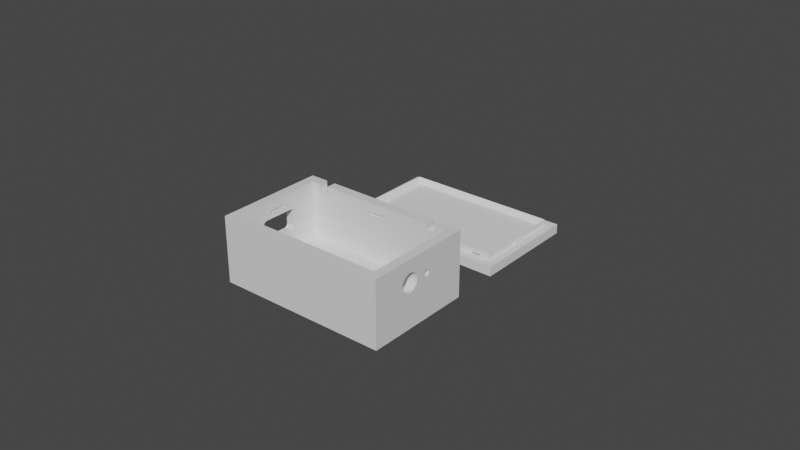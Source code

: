 # Source: Case_Allways_On_55x35x24mm.blend  (saved by Blender 3.5.10; exported with 4.5.12 LTS)
import bpy
from mathutils import Matrix  # noqa: F401  (used for matrix-valued properties, if any)

bpy.ops.wm.read_factory_settings(use_empty=True)
scene = bpy.context.scene
scene.name = 'Scene'

# ---- materials (node trees are filled in below, after node groups)
mat_material = bpy.data.materials.new('Material')
mat_material.alpha_threshold = 0.0
mat_material.use_transparent_shadow = False
mat_material.roughness = 0.5
mat_material.line_color = (0.0, 0.0, 0.0, 1.0)

# ---- material node trees
mat_material.use_nodes = True; mat_material.node_tree.nodes.clear()
_N = mat_material.node_tree.nodes; _L = mat_material.node_tree.links
n0 = _N.new('ShaderNodeOutputMaterial'); n0.name = 'Material Output'; n0.location = (300, 300)
n1 = _N.new('ShaderNodeBsdfPrincipled'); n1.name = 'Principled BSDF'; n1.location = (10, 300)
n1.distribution = 'GGX'
n1.subsurface_method = 'RANDOM_WALK_SKIN'
n1.inputs[3].default_value = 1.45
n1.inputs[27].default_value = (0.0, 0.0, 0.0, 1.0)
n1.inputs[28].default_value = 1.0
_L.new(n1.outputs[0], n0.inputs[0])
n0.is_active_output = True

# ---- world
world_world = bpy.data.worlds.new('World'); scene.world = world_world
world_world.use_nodes = True; world_world.node_tree.nodes.clear()
_N = world_world.node_tree.nodes; _L = world_world.node_tree.links
n0 = _N.new('ShaderNodeOutputWorld'); n0.name = 'World Output'; n0.location = (300, 300)
n1 = _N.new('ShaderNodeBackground'); n1.name = 'Background'; n1.location = (10, 300)
n1.inputs[0].default_value = (0.05088, 0.05088, 0.05088, 1.0)
_L.new(n1.outputs[0], n0.inputs[0])
n0.is_active_output = True
world_world.color = (0.05088, 0.05088, 0.05088)
world_world.use_sun_shadow = False
world_world.sun_shadow_jitter_overblur = 0.0

# ---- meshes
me_cube = bpy.data.meshes.new('Cube')
me_cube.from_pydata([(0.02454, 0.009319, 0.00555), (-0.002462, -0.02021, 0.00175), (-0.002462, -0.02021, 0.00255), (0.02754, 0.01232, -0.01545), (0.02454, -0.01968, 0.00555), (0.002538, -0.02021, 0.00175), (0.02754, -0.02268, -0.01545), (0.002538, -0.02021, 0.00255), (-0.002462, 0.009856, 0.00175), (-0.02446, 0.009319, 0.00555), (-0.002462, 0.009856, 0.00255), (0.02507, -0.003138, 0.00175), (0.002538, 0.009856, 0.00175), (0.02507, -0.003138, 0.00255), (0.002538, 0.009856, 0.00255), (-0.025, -0.003138, 0.00175), (0.02507, -0.008138, 0.00175), (-0.025, -0.003138, 0.00255), (0.02507, -0.008138, 0.00255), (-0.02746, 0.01232, -0.01545), (-0.02446, -0.01968, 0.00555), (-0.025, -0.008138, 0.00175), (-0.02746, -0.02268, -0.01545), (-0.025, -0.008138, 0.00255), (0.02754, -0.02268, 0.00555), (-0.02746, -0.02268, 0.00555), (0.02754, 0.01232, 0.00555), (-0.02746, 0.01232, 0.00555), (0.02454, -0.01968, -0.01245), (-0.02446, -0.01968, -0.01245), (0.02454, 0.009319, -0.01245), (-0.02446, 0.009319, -0.01245), (0.01852, 0.009319, 0.00355), (0.01852, 0.009319, 0.00555), (0.02152, 0.009319, 0.00555), (0.02152, 0.009319, 0.00355), (0.01852, 0.01232, 0.00355), (0.01852, 0.01232, 0.00555), (0.02152, 0.01232, 0.00555), (0.02152, 0.01232, 0.00355), (-0.02167, 0.009319, 0.00555), (-0.01867, 0.009319, 0.00555), (-0.02167, 0.009319, 0.00355), (-0.01867, 0.009319, 0.00355), (-0.02167, 0.01232, 0.00355), (-0.02167, 0.01232, 0.00555), (-0.01867, 0.01232, 0.00555), (-0.01867, 0.01232, 0.00355), (-0.02446, -0.008138, 0.00175), (-0.02446, -0.008138, 0.00255), (-0.02446, -0.003138, 0.00175), (-0.02446, -0.003138, 0.00255), (0.02454, -0.008138, 0.00175), (0.02454, -0.008138, 0.00255), (0.02454, -0.003138, 0.00255), (0.02454, -0.003138, 0.00175), (-0.002462, 0.009319, 0.00175), (-0.002462, 0.009319, 0.00255), (0.002538, 0.009319, 0.00255), (0.002538, 0.009319, 0.00175), (-0.002462, -0.01968, 0.00255), (-0.002462, -0.01968, 0.00175), (0.002538, -0.01968, 0.00175), (0.002538, -0.01968, 0.00255), (0.02754, -0.01195, -0.000302), (0.02754, -0.0113, 0.0006713), (0.02754, -0.01168, 0.0002167), (0.02754, -0.01085, 0.001044), (0.02754, -0.009766, 0.001492), (0.02754, -0.01033, 0.001322), (0.02754, -0.008033, 0.001322), (0.02754, -0.008596, 0.001492), (0.02754, -0.009181, 0.00155), (0.02754, -0.006687, -0.003117), (0.02754, -0.006687, 0.0002167), (0.02754, -0.00706, -0.003571), (0.02754, -0.00706, 0.0006713), (0.02754, -0.006181, -0.00145), (0.02754, -0.006239, -0.0008647), (0.02754, -0.006409, -0.002598), (0.02754, -0.006239, -0.002035), (0.02754, -0.006409, -0.000302), (0.02754, -0.007514, 0.001044), (0.02754, -0.01212, -0.002035), (0.02754, -0.01218, -0.00145), (0.02754, -0.01212, -0.0008647), (0.02754, -0.01195, -0.002598), (0.02754, -0.0113, -0.003571), (0.02754, -0.01168, -0.003117), (0.02754, -0.01033, -0.004222), (0.02754, -0.009181, -0.00445), (0.02754, -0.009766, -0.004392), (0.02754, -0.008033, -0.004222), (0.02754, -0.007514, -0.003944), (0.02754, -0.008596, -0.004392), (0.02754, -0.01085, -0.003944), (0.02454, -0.01212, -0.002035), (0.02454, -0.01218, -0.00145), (0.02454, -0.01195, -0.000302), (0.02454, -0.01212, -0.0008647), (0.02454, -0.01168, 0.0002167), (0.02454, -0.0113, 0.0006713), (0.02454, -0.01085, 0.001044), (0.02454, -0.009766, 0.001492), (0.02454, -0.009181, 0.00155), (0.02454, -0.01033, 0.001322), (0.02454, -0.01195, -0.002598), (0.02454, -0.008596, 0.001492), (0.02454, -0.009181, -0.00445), (0.02454, -0.009766, -0.004392), (0.02454, -0.008596, -0.004392), (0.02454, -0.007514, -0.003944), (0.02454, -0.008033, -0.004222), (0.02454, -0.006409, -0.002598), (0.02454, -0.006687, -0.003117), (0.02454, -0.006181, -0.00145), (0.02454, -0.006239, -0.002035), (0.02454, -0.00706, -0.003571), (0.02454, -0.0113, -0.003571), (0.02454, -0.01168, -0.003117), (0.02454, -0.01085, -0.003944), (0.02454, -0.01033, -0.004222), (0.02454, -0.008379, 0.001427), (0.02454, -0.008033, 0.001322), (0.02454, -0.00706, 0.0006713), (0.02454, -0.007514, 0.001044), (0.02454, -0.006239, -0.0008647), (0.02454, -0.006409, -0.000302), (0.02454, -0.006687, 0.0002167), (0.02754, -0.002888, -0.002157), (0.02754, -0.002737, -0.002281), (0.02754, -0.003012, -0.002006), (0.02754, -0.002376, -0.002431), (0.02754, -0.002564, -0.002374), (0.02754, -0.001986, -0.002431), (0.02754, -0.002181, -0.00245), (0.02754, -0.001798, -0.002374), (0.02754, -0.001625, -0.002281), (0.02754, -0.001349, -0.002006), (0.02754, -0.001474, -0.002157), (0.02754, -0.001181, -0.00145), (0.02754, -0.0012, -0.001255), (0.02754, -0.001257, -0.001833), (0.02754, -0.0012, -0.001645), (0.02754, -0.001257, -0.001067), (0.02754, -0.003105, -0.001833), (0.02754, -0.001349, -0.0008944), (0.02754, -0.003175, -0.001515), (0.02754, -0.003162, -0.001645), (0.02754, -0.001474, -0.0007429), (0.02754, -0.003181, -0.00145), (0.02754, -0.003162, -0.001255), (0.02754, -0.001625, -0.0006185), (0.02754, -0.003137, -0.001175), (0.02754, -0.003105, -0.001067), (0.02754, -0.003012, -0.0008944), (0.02754, -0.002888, -0.0007429), (0.02754, -0.002737, -0.0006185), (0.02754, -0.002376, -0.0004692), (0.02754, -0.001986, -0.0004692), (0.02754, -0.001798, -0.0005261), (0.02754, -0.002181, -0.00045), (0.02754, -0.002564, -0.0005261), (0.02454, -0.003181, -0.00145), (0.02454, -0.003162, -0.001645), (0.02454, -0.003162, -0.001255), (0.02454, -0.003105, -0.001833), (0.02454, -0.003012, -0.0008944), (0.02454, -0.003012, -0.002006), (0.02454, -0.003105, -0.001067), (0.02454, -0.002888, -0.002157), (0.02454, -0.002737, -0.0006185), (0.02454, -0.002376, -0.002431), (0.02454, -0.002564, -0.002374), (0.02454, -0.002376, -0.0004692), (0.02454, -0.002492, -0.0005042), (0.02454, -0.002737, -0.002281), (0.02454, -0.002564, -0.0005261), (0.02454, -0.002888, -0.0007429), (0.02454, -0.001986, -0.002431), (0.02454, -0.001986, -0.0004692), (0.02454, -0.001625, -0.002281), (0.02454, -0.001625, -0.0006185), (0.02454, -0.001798, -0.002374), (0.02454, -0.001798, -0.0005261), (0.02454, -0.001349, -0.002006), (0.02454, -0.001349, -0.0008944), (0.02454, -0.001181, -0.00145), (0.02454, -0.0012, -0.001255), (0.02454, -0.0012, -0.001645), (0.02454, -0.001257, -0.001067), (0.02454, -0.001257, -0.001833), (0.02454, -0.002181, -0.00245), (0.02454, -0.001474, -0.002157), (0.02454, -0.001474, -0.0007429), (0.02454, -0.002181, -0.00045), (-0.02746, -0.01118, -0.00575), (-0.02746, -0.01118, -0.00115), (-0.02746, -0.01117, -0.0009934), (-0.02746, -0.01117, -0.005907), (-0.02746, -0.01114, -0.006061), (-0.02746, -0.01109, -0.006209), (-0.02746, -0.01109, -0.0006908), (-0.02746, -0.01102, -0.00635), (-0.02746, -0.01114, -0.0008394), (-0.02746, -0.01083, -0.0003015), (-0.02746, -0.01093, -0.006481), (-0.02746, -0.01093, -0.0004195), (-0.02746, -0.01071, -0.006702), (-0.02746, -0.01058, -0.006789), (-0.02746, -0.01058, -0.0001108), (-0.02746, -0.01083, -0.006599), (-0.02746, -0.01071, -0.000198), (-0.02746, -0.01044, -0.006859), (-0.02746, -0.01102, -0.00055), (-0.02746, -0.01044, -4.135e-05), (-0.02746, -0.01029, 9.108e-06), (-0.02746, -0.01014, -0.00694), (-0.02746, -0.01029, -0.006909), (-0.02746, -0.01014, 3.973e-05), (-0.02746, -0.000381, 5e-05), (-0.02746, -7.038e-05, 9.108e-06), (-0.02746, -0.0002243, 3.973e-05), (-0.02746, 0.000219, -0.0001108), (-0.02746, 0.0005711, -0.0004195), (-0.02746, 0.0004676, -0.0003015), (-0.02746, 0.0003496, -0.000198), (-0.02746, 0.0007277, -0.0006908), (-0.02746, 0.0008088, -0.0009934), (-0.02746, 0.000819, -0.00115), (-0.02746, 0.0007781, -0.0008394), (-0.02746, 0.0006583, -0.00055), (-0.02746, 7.826e-05, -4.135e-05), (-0.02746, -0.009981, -0.00695), (-0.02746, -0.009981, 5e-05), (-0.02746, -0.0002243, -0.00694), (-0.02746, 7.826e-05, -0.006859), (-0.02746, 0.0003496, -0.006702), (-0.02746, 0.000219, -0.006789), (-0.02746, -7.038e-05, -0.006909), (-0.02746, 0.0005711, -0.006481), (-0.02746, 0.0007277, -0.006209), (-0.02746, 0.0006583, -0.00635), (-0.02746, 0.0008088, -0.005907), (-0.02746, 0.000819, -0.00575), (-0.02746, 0.0007781, -0.006061), (-0.02746, -0.000381, -0.00695), (-0.02746, 0.0004676, -0.006599), (-0.02446, -0.01118, -0.00575), (-0.02446, -0.01118, -0.00115), (-0.02446, -0.01114, -0.006061), (-0.02446, -0.01117, -0.005907), (-0.02446, -0.01117, -0.0009934), (-0.02446, -0.01114, -0.0008394), (-0.02446, -0.01109, -0.0006908), (-0.02446, -0.01093, -0.006481), (-0.02446, -0.01093, -0.0004195), (-0.02446, -0.01102, -0.00635), (-0.02446, -0.01102, -0.00055), (-0.02446, -0.01083, -0.006599), (-0.02446, -0.01109, -0.006209), (-0.02446, -0.01071, -0.006702), (-0.02446, -0.01071, -0.000198), (-0.02446, -0.01044, -0.006859), (-0.02446, -0.01058, -0.006789), (-0.02446, -0.01058, -0.0001108), (-0.02446, -0.01014, -0.00694), (-0.02446, -7.038e-05, -0.006909), (-0.02446, 7.826e-05, -0.006859), (-0.02446, -0.0002243, -0.00694), (-0.02446, -0.000381, -0.00695), (-0.02446, -0.01029, -0.006909), (-0.02446, -0.009981, -0.00695), (-0.02446, -0.01083, -0.0003015), (-0.02446, -0.000381, 5e-05), (-0.02446, -0.0002243, 3.973e-05), (-0.02446, -7.038e-05, 9.108e-06), (-0.02446, 7.826e-05, -4.135e-05), (-0.02446, 0.0003496, -0.000198), (-0.02446, 0.000219, -0.0001108), (-0.02446, 0.0005711, -0.0004195), (-0.02446, 0.0007277, -0.0006908), (-0.02446, 0.0006583, -0.00055), (-0.02446, 0.0008088, -0.0009934), (-0.02446, 0.000819, -0.00115), (-0.02446, 0.0007781, -0.0008394), (-0.02446, 0.0004676, -0.0003015), (-0.02446, -0.001647, 5e-05), (-0.02446, -0.01044, -4.135e-05), (-0.02446, -0.01029, 9.108e-06), (-0.02446, -0.009981, 5e-05), (-0.02446, 0.000219, -0.006789), (-0.02446, -0.01014, 3.973e-05), (-0.02446, 0.0004676, -0.006599), (-0.02446, 0.0006583, -0.00635), (-0.02446, 0.0005711, -0.006481), (-0.02446, 0.0007781, -0.006061), (-0.02446, 0.000819, -0.00575), (-0.02446, 0.0008088, -0.005907), (-0.02446, 0.0007277, -0.006209), (-0.02446, 0.0003496, -0.006702)], [], [(42, 40, 9, 31, 30, 0, 34, 35, 32, 58, 59, 56, 57, 43), (58, 32, 33, 41, 43, 57), (6, 24, 25, 22), (214, 25, 27, 231, 224, 225, 226, 223, 232, 221, 222, 220, 234, 219, 216, 215, 210, 212, 205, 207), (231, 27, 19, 22, 25, 214, 202, 204, 198, 197, 196, 199, 200, 201, 203, 206, 211, 208, 209, 213, 218, 217, 233, 246, 235, 239, 236, 238, 237, 247, 240, 242, 241, 245, 243, 244, 229, 228, 230, 227), (19, 3, 6, 22), (85, 64, 24, 6, 87, 88, 86, 83, 84), (147, 79, 73, 75, 93, 92, 94, 90, 91, 89, 95, 87, 6, 3, 26, 24, 64, 66, 65, 67, 69, 68, 72, 71, 70, 82, 76, 74, 81, 78, 77, 80, 153, 154, 155, 156, 157, 162, 158, 161, 159, 160, 152, 149, 146, 144, 141, 140, 143, 142, 138, 139, 137, 136, 134, 135, 132, 133, 130, 129, 131, 145, 148), (153, 80, 79, 147, 150, 151), (39, 38, 26, 3, 19, 27, 45, 44, 47, 46, 37, 36), (4, 20, 25, 24), (0, 4, 24, 26), (20, 9, 27, 25), (34, 0, 26, 38), (33, 37, 46, 41), (27, 9, 40, 45), (30, 31, 29, 28), (52, 122, 107, 53), (123, 122, 52, 55, 175, 177, 171, 178, 167, 169, 125), (174, 175, 55, 54, 0, 30, 28, 4, 53, 107, 104, 103, 105, 102, 101, 100, 98, 99, 97, 96, 106, 119, 118, 120, 121, 109, 108, 110, 112, 111, 117, 114, 113, 116, 115, 126, 127, 128, 124, 125, 169, 165, 163, 164, 166, 168, 170, 176, 173, 172, 192, 179, 183, 181, 193, 185, 191, 189, 187, 188, 190, 186, 194, 182, 184, 180, 195), (4, 0, 54, 53), (290, 48, 49, 20, 29, 31, 9, 51, 50, 287, 274, 275, 276, 277, 279, 278, 286, 280, 282, 281, 285, 283, 284, 297, 298, 296, 299, 294, 295, 293, 300, 291, 268, 267, 269, 270, 272, 266, 271, 263, 264, 261, 259, 255, 257, 260, 250, 251, 248, 249, 252, 253, 254, 258, 256, 273, 262, 265, 288, 289, 292), (50, 48, 290, 287), (51, 9, 20, 49), (62, 63, 4, 28, 29, 20, 60, 61), (20, 4, 63, 60), (33, 32, 36, 37), (39, 35, 34, 38), (36, 32, 35, 39), (40, 42, 44, 45), (46, 47, 43, 41), (44, 42, 43, 47), (48, 21, 23, 49), (21, 15, 17, 23), (51, 17, 15, 50), (15, 21, 48, 50), (23, 17, 51, 49), (53, 18, 16, 52), (16, 18, 13, 11), (55, 11, 13, 54), (16, 11, 55, 52), (13, 18, 53, 54), (58, 14, 12, 59), (12, 14, 10, 8), (56, 8, 10, 57), (59, 12, 8, 56), (57, 10, 14, 58), (1, 2, 7, 5), (5, 7, 63, 62), (2, 1, 61, 60), (61, 1, 5, 62), (7, 2, 60, 63), (80, 77, 115, 116), (79, 80, 116, 113), (73, 79, 113, 114), (75, 73, 114, 117), (93, 75, 117, 111), (92, 93, 111, 112), (94, 92, 112, 110), (90, 94, 110, 108), (91, 90, 108, 109), (121, 89, 91, 109), (95, 89, 121, 120), (87, 95, 120, 118), (119, 88, 87, 118), (106, 86, 88, 119), (96, 83, 86, 106), (97, 84, 83, 96), (99, 85, 84, 97), (98, 64, 85, 99), (100, 66, 64, 98), (101, 65, 66, 100), (102, 67, 65, 101), (105, 69, 67, 102), (103, 68, 69, 105), (104, 72, 68, 103), (107, 71, 72, 104), (122, 123, 70, 71, 107), (125, 82, 70, 123), (124, 76, 82, 125), (74, 76, 124, 128), (81, 74, 128, 127), (78, 81, 127, 126), (77, 78, 126, 115), (143, 140, 187, 189), (142, 143, 189, 191), (138, 142, 191, 185), (139, 138, 185, 193), (137, 139, 193, 181), (136, 137, 181, 183), (134, 136, 183, 179), (135, 134, 179, 192), (132, 135, 192, 172), (133, 132, 172, 173), (130, 133, 173, 176), (129, 130, 176, 170), (168, 131, 129, 170), (131, 168, 166, 145), (164, 148, 145, 166), (164, 163, 150, 147, 148), (165, 151, 150, 163), (165, 169, 154, 153, 151), (167, 155, 154, 169), (178, 156, 155, 167), (171, 157, 156, 178), (177, 162, 157, 171), (175, 174, 158, 162, 177), (195, 161, 158, 174), (180, 159, 161, 195), (184, 160, 159, 180), (182, 152, 160, 184), (152, 182, 194, 149), (146, 149, 194, 186), (144, 146, 186, 190), (141, 144, 190, 188), (140, 141, 188, 187), (248, 196, 197, 249), (290, 234, 220, 274, 287), (229, 244, 297, 284), (235, 246, 270, 269), (239, 235, 269, 267), (236, 239, 267, 268), (291, 238, 236, 268), (237, 238, 291, 300), (247, 237, 300, 293), (240, 247, 293, 295), (242, 240, 295, 294), (241, 242, 294, 299), (245, 241, 299, 296), (243, 245, 296, 298), (244, 243, 298, 297), (222, 275, 274, 220), (221, 276, 275, 222), (232, 277, 276, 221), (223, 279, 277, 232), (226, 278, 279, 223), (225, 286, 278, 226), (225, 224, 280, 286), (224, 231, 282, 280), (231, 227, 281, 282), (227, 230, 285, 281), (230, 228, 283, 285), (228, 229, 284, 283), (233, 217, 266, 272), (217, 218, 271, 266), (218, 213, 263, 271), (213, 209, 264, 263), (209, 208, 261, 264), (208, 211, 259, 261), (206, 255, 259, 211), (203, 257, 255, 206), (201, 260, 257, 203), (200, 250, 260, 201), (199, 251, 250, 200), (196, 248, 251, 199), (234, 290, 292, 219), (219, 292, 289, 216), (216, 289, 288, 215), (210, 215, 288, 265), (210, 265, 262, 212), (212, 262, 273, 205), (205, 273, 256, 207), (207, 256, 258, 214), (214, 258, 254, 202), (202, 254, 253, 204), (204, 253, 252, 198), (198, 252, 249, 197), (246, 233, 272, 270)])
_uv = me_cube.uv_layers.new(name='UVMap')
_uv.uv.foreach_set('vector', [0.8487, 0.5214, 0.8487, 0.5214, 0.8614, 0.5214, 0.8614, 0.5214, 0.6386, 0.5214, 0.6386, 0.5214, 0.6523, 0.5214, 0.6523, 0.5214, 0.666, 0.5214, 0.7386, 0.5214, 0.7386, 0.5214, 0.7614, 0.5214, 0.7614, 0.5214, 0.835, 0.5214, 0.7386, 0.5214, 0.666, 0.5214, 0.666, 0.5214, 0.835, 0.5214, 0.835, 0.5214, 0.7614, 0.5214, 0.375, 0.75, 0.625, 0.75, 0.625, 1.0, 0.375, 1.0, 0.5524, 0.08329, 0.625, 0.0, 0.625, 0.25, 0.5524, 0.1667, 0.5539, 0.1661, 0.5553, 0.1653, 0.5566, 0.1645, 0.5576, 0.1636, 0.5584, 0.1626, 0.559, 0.1615, 0.5594, 0.1604, 0.5595, 0.1593, 0.5595, 0.09071, 0.5594, 0.0896, 0.559, 0.0885, 0.5584, 0.08743, 0.5576, 0.08643, 0.5566, 0.0855, 0.5553, 0.08465, 0.5539, 0.08391, 0.5524, 0.1667, 0.625, 0.25, 0.375, 0.25, 0.375, 0.0, 0.625, 0.0, 0.5524, 0.08329, 0.5507, 0.0828, 0.5489, 0.08243, 0.5471, 0.08222, 0.5452, 0.08214, 0.4905, 0.08214, 0.4886, 0.08222, 0.4868, 0.08243, 0.485, 0.0828, 0.4833, 0.08329, 0.4818, 0.08391, 0.4804, 0.08465, 0.4791, 0.0855, 0.4781, 0.08643, 0.4773, 0.08743, 0.4767, 0.0885, 0.4763, 0.0896, 0.4762, 0.09071, 0.4762, 0.1593, 0.4763, 0.1604, 0.4767, 0.1615, 0.4773, 0.1626, 0.4781, 0.1636, 0.4791, 0.1645, 0.4804, 0.1653, 0.4818, 0.1661, 0.4833, 0.1667, 0.485, 0.1672, 0.4868, 0.1676, 0.4886, 0.1678, 0.4905, 0.1679, 0.5452, 0.1679, 0.5471, 0.1678, 0.5489, 0.1676, 0.5507, 0.1672, 0.125, 0.5, 0.375, 0.5, 0.375, 0.75, 0.125, 0.75, 0.5486, 0.6746, 0.5553, 0.6734, 0.625, 0.75, 0.375, 0.75, 0.5164, 0.6687, 0.5218, 0.6714, 0.528, 0.6734, 0.5347, 0.6746, 0.5417, 0.675, 0.5409, 0.6107, 0.528, 0.6338, 0.5218, 0.6358, 0.5164, 0.6384, 0.512, 0.6417, 0.5087, 0.6454, 0.5066, 0.6494, 0.506, 0.6536, 0.5066, 0.6578, 0.5087, 0.6618, 0.512, 0.6655, 0.5164, 0.6687, 0.375, 0.75, 0.375, 0.5, 0.625, 0.5, 0.625, 0.75, 0.5553, 0.6734, 0.5615, 0.6714, 0.5669, 0.6687, 0.5714, 0.6655, 0.5747, 0.6618, 0.5767, 0.6578, 0.5774, 0.6536, 0.5767, 0.6494, 0.5747, 0.6454, 0.5714, 0.6417, 0.5669, 0.6384, 0.5615, 0.6358, 0.5553, 0.6338, 0.5486, 0.6326, 0.5417, 0.6321, 0.5347, 0.6326, 0.5449, 0.6104, 0.5462, 0.6102, 0.5483, 0.6095, 0.5501, 0.6086, 0.5516, 0.6075, 0.5527, 0.6063, 0.5533, 0.605, 0.5536, 0.6036, 0.5533, 0.6022, 0.5527, 0.6008, 0.5516, 0.5996, 0.5501, 0.5985, 0.5483, 0.5976, 0.5462, 0.597, 0.544, 0.5966, 0.5417, 0.5964, 0.5393, 0.5966, 0.5371, 0.597, 0.5351, 0.5976, 0.5332, 0.5985, 0.5318, 0.5996, 0.5307, 0.6008, 0.53, 0.6022, 0.5298, 0.6036, 0.53, 0.605, 0.5307, 0.6063, 0.5318, 0.6075, 0.5332, 0.6086, 0.5351, 0.6095, 0.5371, 0.6102, 0.5393, 0.6106, 0.5449, 0.6104, 0.5347, 0.6326, 0.528, 0.6338, 0.5409, 0.6107, 0.5417, 0.6107, 0.544, 0.6106, 0.6, 0.4727, 0.625, 0.4727, 0.625, 0.5, 0.375, 0.5, 0.375, 0.25, 0.625, 0.25, 0.625, 0.2763, 0.6, 0.2763, 0.6, 0.29, 0.625, 0.29, 0.625, 0.459, 0.6, 0.459, 0.6386, 0.7286, 0.8614, 0.7286, 0.875, 0.75, 0.625, 0.75, 0.6386, 0.5214, 0.6386, 0.7286, 0.625, 0.75, 0.625, 0.5, 0.8614, 0.7286, 0.8614, 0.5214, 0.875, 0.5, 0.875, 0.75, 0.6523, 0.5214, 0.6386, 0.5214, 0.625, 0.5, 0.6523, 0.5, 0.666, 0.5214, 0.666, 0.5, 0.835, 0.5, 0.835, 0.5214, 0.875, 0.5, 0.8614, 0.5214, 0.8487, 0.5214, 0.8487, 0.5, 0.6386, 0.5214, 0.8614, 0.5214, 0.8614, 0.7286, 0.6386, 0.7286, 0.6386, 0.6461, 0.6386, 0.6478, 0.6386, 0.6494, 0.6386, 0.6461, 0.6386, 0.6454, 0.6386, 0.6478, 0.6386, 0.6461, 0.6386, 0.6104, 0.6386, 0.6058, 0.6386, 0.6063, 0.6386, 0.6075, 0.6386, 0.6086, 0.6386, 0.6095, 0.6386, 0.6102, 0.6386, 0.6417, 0.6386, 0.605, 0.6386, 0.6058, 0.6386, 0.6104, 0.6386, 0.6104, 0.6386, 0.5214, 0.6386, 0.5214, 0.6386, 0.7286, 0.6386, 0.7286, 0.6386, 0.6461, 0.6386, 0.6494, 0.6386, 0.6536, 0.6386, 0.6578, 0.6386, 0.6618, 0.6386, 0.6655, 0.6386, 0.6687, 0.6386, 0.6714, 0.6386, 0.6734, 0.6386, 0.6746, 0.6386, 0.675, 0.6386, 0.6746, 0.6386, 0.6734, 0.6386, 0.6714, 0.6386, 0.6687, 0.6386, 0.6655, 0.6386, 0.6618, 0.6386, 0.6578, 0.6386, 0.6536, 0.6386, 0.6494, 0.6386, 0.6454, 0.6386, 0.6417, 0.6386, 0.6384, 0.6386, 0.6358, 0.6386, 0.6338, 0.6386, 0.6326, 0.6386, 0.6321, 0.6386, 0.6326, 0.6386, 0.6338, 0.6386, 0.6358, 0.6386, 0.6384, 0.6386, 0.6417, 0.6386, 0.6102, 0.6386, 0.6106, 0.6386, 0.6107, 0.6386, 0.6106, 0.6386, 0.6102, 0.6386, 0.6095, 0.6386, 0.6086, 0.6386, 0.6075, 0.6386, 0.6063, 0.6386, 0.605, 0.6386, 0.6036, 0.6386, 0.6022, 0.6386, 0.6008, 0.6386, 0.5996, 0.6386, 0.5985, 0.6386, 0.5976, 0.6386, 0.597, 0.6386, 0.5966, 0.6386, 0.5964, 0.6386, 0.5966, 0.6386, 0.597, 0.6386, 0.5976, 0.6386, 0.5985, 0.6386, 0.5996, 0.6386, 0.6008, 0.6386, 0.6022, 0.6386, 0.6036, 0.6386, 0.7286, 0.6386, 0.5214, 0.6386, 0.6104, 0.6386, 0.6461, 0.8614, 0.6593, 0.8614, 0.6461, 0.8614, 0.6461, 0.8614, 0.7286, 0.8614, 0.7286, 0.8614, 0.5214, 0.8614, 0.5214, 0.8614, 0.6104, 0.8614, 0.6104, 0.8614, 0.5998, 0.8614, 0.5907, 0.8614, 0.5896, 0.8614, 0.5885, 0.8614, 0.5874, 0.8614, 0.5864, 0.8614, 0.5855, 0.8614, 0.5847, 0.8614, 0.5839, 0.8614, 0.5833, 0.8614, 0.5828, 0.8614, 0.5824, 0.8614, 0.5822, 0.8614, 0.5821, 0.8614, 0.5821, 0.8614, 0.5822, 0.8614, 0.5824, 0.8614, 0.5828, 0.8614, 0.5833, 0.8614, 0.5839, 0.8614, 0.5847, 0.8614, 0.5855, 0.8614, 0.5864, 0.8614, 0.5874, 0.8614, 0.5885, 0.8614, 0.5896, 0.8614, 0.5907, 0.8614, 0.6593, 0.8614, 0.6604, 0.8614, 0.6615, 0.8614, 0.6626, 0.8614, 0.6636, 0.8614, 0.6645, 0.8614, 0.6653, 0.8614, 0.6661, 0.8614, 0.6667, 0.8614, 0.6672, 0.8614, 0.6676, 0.8614, 0.6678, 0.8614, 0.6679, 0.8614, 0.6679, 0.8614, 0.6678, 0.8614, 0.6676, 0.8614, 0.6672, 0.8614, 0.6667, 0.8614, 0.6661, 0.8614, 0.6653, 0.8614, 0.6645, 0.8614, 0.6636, 0.8614, 0.6626, 0.8614, 0.6615, 0.8614, 0.6604, 0.8614, 0.6104, 0.8614, 0.6461, 0.8614, 0.6593, 0.8614, 0.5998, 0.8614, 0.6104, 0.8614, 0.5214, 0.8614, 0.7286, 0.8614, 0.6461, 0.7386, 0.7286, 0.7386, 0.7286, 0.6386, 0.7286, 0.6386, 0.7286, 0.8614, 0.7286, 0.8614, 0.7286, 0.7614, 0.7286, 0.7614, 0.7286, 0.8614, 0.7286, 0.6386, 0.7286, 0.7386, 0.7286, 0.7614, 0.7286, 0.625, 0.05093, 0.375, 0.05093, 0.375, 0.2009, 0.625, 0.2009, 0.375, 0.5491, 0.375, 0.6991, 0.625, 0.6991, 0.625, 0.5491, 0.125, 0.5491, 0.125, 0.6991, 0.375, 0.6991, 0.375, 0.5491, 0.625, 0.06272, 0.375, 0.06272, 0.375, 0.2127, 0.625, 0.2127, 0.625, 0.5373, 0.375, 0.5373, 0.375, 0.6873, 0.625, 0.6873, 0.125, 0.5373, 0.125, 0.6873, 0.375, 0.6873, 0.375, 0.5373, 0.375, 0.2507, 0.375, 0.5, 0.625, 0.5, 0.625, 0.2507, 0.375, 0.5, 0.375, 0.75, 0.625, 0.75, 0.625, 0.5, 0.625, 0.9993, 0.625, 0.75, 0.375, 0.75, 0.375, 0.9993, 0.375, 0.75, 0.375, 0.5, 0.1257, 0.5, 0.1257, 0.75, 0.625, 0.5, 0.625, 0.75, 0.8743, 0.75, 0.8743, 0.5, 0.625, 0.2506, 0.625, 0.5, 0.375, 0.5, 0.375, 0.2506, 0.375, 0.5, 0.625, 0.5, 0.625, 0.75, 0.375, 0.75, 0.375, 0.9994, 0.375, 0.75, 0.625, 0.75, 0.625, 0.9994, 0.375, 0.5, 0.375, 0.75, 0.1256, 0.75, 0.1256, 0.5, 0.625, 0.75, 0.625, 0.5, 0.8744, 0.5, 0.8744, 0.75, 0.625, 0.2503, 0.625, 0.5, 0.375, 0.5, 0.375, 0.2503, 0.375, 0.5, 0.625, 0.5, 0.625, 0.75, 0.375, 0.75, 0.375, 0.9997, 0.375, 0.75, 0.625, 0.75, 0.625, 0.9997, 0.1253, 0.5, 0.375, 0.5, 0.375, 0.75, 0.1253, 0.75, 0.8747, 0.75, 0.625, 0.75, 0.625, 0.5, 0.8747, 0.5, 0.375, 0.0, 0.625, 0.0, 0.625, 0.25, 0.375, 0.25, 0.375, 0.25, 0.625, 0.25, 0.625, 0.4967, 0.375, 0.4967, 0.625, 1.0, 0.375, 1.0, 0.375, 0.7533, 0.625, 0.7533, 0.3717, 0.75, 0.125, 0.75, 0.125, 0.5, 0.3717, 0.5, 0.875, 0.5, 0.875, 0.75, 0.6283, 0.75, 0.6283, 0.5, 0.9688, 0.8422, 1.0, 0.8422, 1.0, 0.6922, 0.9688, 0.6922, 0.9375, 0.8422, 0.9688, 0.8422, 0.9688, 0.6922, 0.9375, 0.6922, 0.9062, 0.8422, 0.9375, 0.8422, 0.9375, 0.6922, 0.9062, 0.6922, 0.875, 0.8422, 0.9062, 0.8422, 0.9062, 0.6922, 0.875, 0.6922, 0.8438, 0.8422, 0.875, 0.8422, 0.875, 0.6922, 0.8438, 0.6922, 0.8125, 0.8422, 0.8438, 0.8422, 0.8438, 0.6922, 0.8125, 0.6922, 0.7812, 0.8422, 0.8125, 0.8422, 0.8125, 0.6922, 0.7812, 0.6922, 0.75, 0.8422, 0.7812, 0.8422, 0.7812, 0.6922, 0.75, 0.6922, 0.7188, 0.8422, 0.75, 0.8422, 0.75, 0.6922, 0.7188, 0.6922, 0.6875, 0.6922, 0.6875, 0.8422, 0.7188, 0.8422, 0.7188, 0.6922, 0.6562, 0.8422, 0.6875, 0.8422, 0.6875, 0.6922, 0.6562, 0.6922, 0.625, 0.8422, 0.6562, 0.8422, 0.6562, 0.6922, 0.625, 0.6922, 0.5938, 0.6922, 0.5938, 0.8422, 0.625, 0.8422, 0.625, 0.6922, 0.5625, 0.6922, 0.5625, 0.8422, 0.5938, 0.8422, 0.5938, 0.6922, 0.5312, 0.6922, 0.5312, 0.8422, 0.5625, 0.8422, 0.5625, 0.6922, 0.5, 0.6922, 0.5, 0.8422, 0.5312, 0.8422, 0.5312, 0.6922, 0.4688, 0.6922, 0.4688, 0.8422, 0.5, 0.8422, 0.5, 0.6922, 0.4375, 0.6922, 0.4375, 0.8422, 0.4688, 0.8422, 0.4688, 0.6922, 0.4062, 0.6922, 0.4062, 0.8422, 0.4375, 0.8422, 0.4375, 0.6922, 0.375, 0.6922, 0.375, 0.8422, 0.4062, 0.8422, 0.4062, 0.6922, 0.3438, 0.6922, 0.3438, 0.8422, 0.375, 0.8422, 0.375, 0.6922, 0.3125, 0.6922, 0.3125, 0.8422, 0.3438, 0.8422, 0.3438, 0.6922, 0.2812, 0.6922, 0.2812, 0.8422, 0.3125, 0.8422, 0.3125, 0.6922, 0.25, 0.6922, 0.25, 0.8422, 0.2812, 0.8422, 0.2812, 0.6922, 0.2188, 0.6922, 0.2188, 0.8422, 0.25, 0.8422, 0.25, 0.6922, 0.2067, 0.6922, 0.1875, 0.6922, 0.1875, 0.8422, 0.2188, 0.8422, 0.2188, 0.6922, 0.1562, 0.6922, 0.1562, 0.8422, 0.1875, 0.8422, 0.1875, 0.6922, 0.125, 0.6922, 0.125, 0.8422, 0.1562, 0.8422, 0.1562, 0.6922, 0.09375, 0.8422, 0.125, 0.8422, 0.125, 0.6922, 0.09375, 0.6922, 0.0625, 0.8422, 0.09375, 0.8422, 0.09375, 0.6922, 0.0625, 0.6922, 0.03125, 0.8422, 0.0625, 0.8422, 0.0625, 0.6922, 0.03125, 0.6922, 0.0, 0.8422, 0.03125, 0.8422, 0.03125, 0.6922, 0.0, 0.6922, 0.9688, 0.8422, 1.0, 0.8422, 1.0, 0.6922, 0.9688, 0.6922, 0.9375, 0.8422, 0.9688, 0.8422, 0.9688, 0.6922, 0.9375, 0.6922, 0.9062, 0.8422, 0.9375, 0.8422, 0.9375, 0.6922, 0.9062, 0.6922, 0.875, 0.8422, 0.9062, 0.8422, 0.9062, 0.6922, 0.875, 0.6922, 0.8438, 0.8422, 0.875, 0.8422, 0.875, 0.6922, 0.8438, 0.6922, 0.8125, 0.8422, 0.8438, 0.8422, 0.8438, 0.6922, 0.8125, 0.6922, 0.7812, 0.8422, 0.8125, 0.8422, 0.8125, 0.6922, 0.7812, 0.6922, 0.75, 0.8422, 0.7812, 0.8422, 0.7812, 0.6922, 0.75, 0.6922, 0.7188, 0.8422, 0.75, 0.8422, 0.75, 0.6922, 0.7188, 0.6922, 0.6875, 0.8422, 0.7188, 0.8422, 0.7188, 0.6922, 0.6875, 0.6922, 0.6562, 0.8422, 0.6875, 0.8422, 0.6875, 0.6922, 0.6562, 0.6922, 0.625, 0.8422, 0.6562, 0.8422, 0.6562, 0.6922, 0.625, 0.6922, 0.5938, 0.6922, 0.5938, 0.8422, 0.625, 0.8422, 0.625, 0.6922, 0.5938, 0.8422, 0.5938, 0.6922, 0.5625, 0.6922, 0.5625, 0.8422, 0.5312, 0.6922, 0.5312, 0.8422, 0.5625, 0.8422, 0.5625, 0.6922, 0.5312, 0.6922, 0.5, 0.6922, 0.5, 0.8422, 0.5104, 0.8422, 0.5312, 0.8422, 0.4688, 0.6922, 0.4688, 0.8422, 0.5, 0.8422, 0.5, 0.6922, 0.4688, 0.6922, 0.4375, 0.6922, 0.4375, 0.8422, 0.4554, 0.8422, 0.4688, 0.8422, 0.4062, 0.6922, 0.4062, 0.8422, 0.4375, 0.8422, 0.4375, 0.6922, 0.375, 0.6922, 0.375, 0.8422, 0.4062, 0.8422, 0.4062, 0.6922, 0.3438, 0.6922, 0.3438, 0.8422, 0.375, 0.8422, 0.375, 0.6922, 0.3125, 0.6922, 0.3125, 0.8422, 0.3438, 0.8422, 0.3438, 0.6922, 0.3005, 0.6922, 0.2812, 0.6922, 0.2812, 0.8422, 0.3125, 0.8422, 0.3125, 0.6922, 0.25, 0.6922, 0.25, 0.8422, 0.2812, 0.8422, 0.2812, 0.6922, 0.2188, 0.6922, 0.2188, 0.8422, 0.25, 0.8422, 0.25, 0.6922, 0.1875, 0.6922, 0.1875, 0.8422, 0.2188, 0.8422, 0.2188, 0.6922, 0.1562, 0.6922, 0.1562, 0.8422, 0.1875, 0.8422, 0.1875, 0.6922, 0.1562, 0.8422, 0.1562, 0.6922, 0.125, 0.6922, 0.125, 0.8422, 0.09375, 0.8422, 0.125, 0.8422, 0.125, 0.6922, 0.09375, 0.6922, 0.0625, 0.8422, 0.09375, 0.8422, 0.09375, 0.6922, 0.0625, 0.6922, 0.03125, 0.8422, 0.0625, 0.8422, 0.0625, 0.6922, 0.03125, 0.6922, 0.0, 0.8422, 0.03125, 0.8422, 0.03125, 0.6922, 0.0, 0.6922, 0.4179, 0.8625, 0.4179, 0.9375, 0.5821, 0.9375, 0.5821, 0.8625, 0.7375, 0.725, 0.8125, 0.725, 0.8125, 0.525, 0.7375, 0.525, 0.7375, 0.5514, 0.5821, 0.3125, 0.4179, 0.3125, 0.4179, 0.3875, 0.5821, 0.3875, 0.1875, 0.5217, 0.1875, 0.525, 0.2625, 0.525, 0.2625, 0.5217, 0.1875, 0.5185, 0.1875, 0.5217, 0.2625, 0.5217, 0.2625, 0.5185, 0.1875, 0.5154, 0.1875, 0.5185, 0.2625, 0.5185, 0.2625, 0.5154, 0.2625, 0.5125, 0.1875, 0.5125, 0.1875, 0.5154, 0.2625, 0.5154, 0.1875, 0.5098, 0.1875, 0.5125, 0.2625, 0.5125, 0.2625, 0.5098, 0.1875, 0.5, 0.1875, 0.5098, 0.2625, 0.5098, 0.2625, 0.5, 0.3918, 0.3125, 0.375, 0.3125, 0.375, 0.3875, 0.3918, 0.3875, 0.3964, 0.3125, 0.3918, 0.3125, 0.3918, 0.3875, 0.3964, 0.3875, 0.4015, 0.3125, 0.3964, 0.3125, 0.3964, 0.3875, 0.4015, 0.3875, 0.4068, 0.3125, 0.4015, 0.3125, 0.4015, 0.3875, 0.4068, 0.3875, 0.4123, 0.3125, 0.4068, 0.3125, 0.4068, 0.3875, 0.4123, 0.3875, 0.4179, 0.3125, 0.4123, 0.3125, 0.4123, 0.3875, 0.4179, 0.3875, 0.8125, 0.5217, 0.7375, 0.5217, 0.7375, 0.525, 0.8125, 0.525, 0.8125, 0.5185, 0.7375, 0.5185, 0.7375, 0.5217, 0.8125, 0.5217, 0.8125, 0.5154, 0.7375, 0.5154, 0.7375, 0.5185, 0.8125, 0.5185, 0.8125, 0.5125, 0.7375, 0.5125, 0.7375, 0.5154, 0.8125, 0.5154, 0.8125, 0.5098, 0.7375, 0.5098, 0.7375, 0.5125, 0.8125, 0.5125, 0.8125, 0.5, 0.7375, 0.5, 0.7375, 0.5098, 0.8125, 0.5098, 0.625, 0.3125, 0.6082, 0.3125, 0.6082, 0.3875, 0.625, 0.3875, 0.6082, 0.3125, 0.6036, 0.3125, 0.6036, 0.3875, 0.6082, 0.3875, 0.6036, 0.3125, 0.5985, 0.3125, 0.5985, 0.3875, 0.6036, 0.3875, 0.5985, 0.3125, 0.5932, 0.3125, 0.5932, 0.3875, 0.5985, 0.3875, 0.5932, 0.3125, 0.5877, 0.3125, 0.5877, 0.3875, 0.5932, 0.3875, 0.5877, 0.3125, 0.5821, 0.3125, 0.5821, 0.3875, 0.5877, 0.3875, 0.1875, 0.725, 0.1875, 0.7283, 0.2625, 0.7283, 0.2625, 0.725, 0.1875, 0.7283, 0.1875, 0.7315, 0.2625, 0.7315, 0.2625, 0.7283, 0.1875, 0.7315, 0.1875, 0.7346, 0.2625, 0.7346, 0.2625, 0.7315, 0.1875, 0.7346, 0.1875, 0.7375, 0.2625, 0.7375, 0.2625, 0.7346, 0.1875, 0.7375, 0.1875, 0.7402, 0.2625, 0.7402, 0.2625, 0.7375, 0.1875, 0.7402, 0.1875, 0.75, 0.2625, 0.75, 0.2625, 0.7402, 0.3918, 0.9375, 0.3918, 0.8625, 0.375, 0.8625, 0.375, 0.9375, 0.3964, 0.9375, 0.3964, 0.8625, 0.3918, 0.8625, 0.3918, 0.9375, 0.4015, 0.9375, 0.4015, 0.8625, 0.3964, 0.8625, 0.3964, 0.9375, 0.4068, 0.9375, 0.4068, 0.8625, 0.4015, 0.8625, 0.4015, 0.9375, 0.4123, 0.9375, 0.4123, 0.8625, 0.4068, 0.8625, 0.4068, 0.9375, 0.4179, 0.9375, 0.4179, 0.8625, 0.4123, 0.8625, 0.4123, 0.9375, 0.8125, 0.725, 0.7375, 0.725, 0.7375, 0.7283, 0.8125, 0.7283, 0.8125, 0.7283, 0.7375, 0.7283, 0.7375, 0.7315, 0.8125, 0.7315, 0.8125, 0.7315, 0.7375, 0.7315, 0.7375, 0.7346, 0.8125, 0.7346, 0.8125, 0.7375, 0.8125, 0.7346, 0.7375, 0.7346, 0.7375, 0.7375, 0.8125, 0.7375, 0.7375, 0.7375, 0.7375, 0.7402, 0.8125, 0.7402, 0.8125, 0.7402, 0.7375, 0.7402, 0.7375, 0.75, 0.8125, 0.75, 0.625, 0.9375, 0.625, 0.8625, 0.6082, 0.8625, 0.6082, 0.9375, 0.6082, 0.9375, 0.6082, 0.8625, 0.6036, 0.8625, 0.6036, 0.9375, 0.6036, 0.9375, 0.6036, 0.8625, 0.5985, 0.8625, 0.5985, 0.9375, 0.5985, 0.9375, 0.5985, 0.8625, 0.5932, 0.8625, 0.5932, 0.9375, 0.5932, 0.9375, 0.5932, 0.8625, 0.5877, 0.8625, 0.5877, 0.9375, 0.5877, 0.9375, 0.5877, 0.8625, 0.5821, 0.8625, 0.5821, 0.9375, 0.1875, 0.525, 0.1875, 0.725, 0.2625, 0.725, 0.2625, 0.525])
me_cube.materials.append(mat_material)
me_cube.use_mirror_vertex_groups = False
me_cube.update()
me_plane = bpy.data.meshes.new('Plane')
me_plane.from_pydata([(-0.0275, 0.0325, 0.0), (0.0275, 0.0325, 0.0), (-0.0275, 0.0675, 0.0), (0.0275, 0.0675, 0.0), (-0.0275, 0.0675, 0.003), (-0.0275, 0.0325, 0.003), (0.0275, 0.0325, 0.003), (0.0275, 0.0675, 0.003)], [], [(0, 2, 3, 1), (5, 6, 7, 4), (1, 3, 7, 6), (2, 0, 5, 4), (3, 2, 4, 7), (0, 1, 6, 5)])
_uv = me_plane.uv_layers.new(name='UVMap')
_uv.uv.foreach_set('vector', [0.0, 0.0, 0.0, 1.0, 1.0, 1.0, 1.0, 0.0, 0.0, 0.0, 1.0, 0.0, 1.0, 1.0, 0.0, 1.0, 1.0, 0.0, 1.0, 1.0, 1.0, 1.0, 1.0, 0.0, 0.0, 1.0, 0.0, 0.0, 0.0, 0.0, 0.0, 1.0, 1.0, 1.0, 0.0, 1.0, 0.0, 1.0, 1.0, 1.0, 0.0, 0.0, 1.0, 0.0, 1.0, 0.0, 0.0, 0.0])
me_plane.update()
me_cube_001 = bpy.data.meshes.new('Cube.001')
me_cube_001.from_pydata([(-0.02249, 0.03664, 0.003039), (-0.02249, 0.0634, 0.002915), (0.02274, 0.03664, 0.003039), (0.02274, 0.0634, 0.002915), (-0.02437, 0.06452, 0.00291), (-0.02437, 0.03552, 0.003044), (-0.02437, 0.03553, 0.005044), (-0.02437, 0.06453, 0.00491), (0.02463, 0.06452, 0.00291), (0.02463, 0.06453, 0.00491), (0.02463, 0.03552, 0.003044), (0.02463, 0.03553, 0.005044), (0.01848, 0.03552, 0.003744), (0.02149, 0.03552, 0.003744), (-0.02169, 0.03552, 0.003744), (-0.01867, 0.03552, 0.003044), (-0.02169, 0.03552, 0.003044), (0.02149, 0.03552, 0.003044), (0.01848, 0.03552, 0.003044), (-0.01867, 0.03552, 0.003744), (-0.02169, 0.03625, 0.003741), (-0.02169, 0.03664, 0.003039), (-0.01867, 0.03625, 0.003741), (-0.01867, 0.03664, 0.003039), (0.02149, 0.03664, 0.003039), (0.01848, 0.03664, 0.003039), (0.01848, 0.03625, 0.003741), (0.02149, 0.03625, 0.003741)], [], [(5, 6, 7, 4), (4, 7, 9, 8), (8, 9, 11, 10), (10, 11, 6, 5, 16, 14, 19, 15, 18, 12, 13, 17), (1, 3, 9, 7), (1, 0, 5, 4), (3, 1, 4, 8), (21, 0, 6, 11, 2, 24, 27, 26, 25, 23, 22, 20), (2, 3, 8, 10), (0, 1, 7, 6), (2, 10, 17, 24), (23, 25, 18, 15), (0, 21, 16, 5), (3, 2, 11, 9), (21, 20, 14, 16), (15, 19, 22, 23), (19, 14, 20, 22), (17, 13, 27, 24), (12, 18, 25, 26), (13, 12, 26, 27)])
_uv = me_cube_001.uv_layers.new(name='UVMap')
_uv.uv.foreach_set('vector', [0.375, 0.0, 0.625, 0.0, 0.625, 0.25, 0.375, 0.25, 0.375, 0.25, 0.625, 0.25, 0.625, 0.5, 0.375, 0.5, 0.375, 0.5, 0.625, 0.5, 0.625, 0.75, 0.375, 0.75, 0.375, 0.75, 0.625, 0.75, 0.625, 1.0, 0.375, 1.0, 0.375, 0.9863, 0.4625, 0.9863, 0.4625, 0.9709, 0.375, 0.9709, 0.375, 0.7814, 0.4625, 0.7814, 0.4625, 0.766, 0.375, 0.766, 0.1346, 0.5096, 0.3654, 0.5096, 0.625, 0.5, 0.625, 0.25, 0.1346, 0.5096, 0.1346, 0.7404, 0.125, 0.75, 0.125, 0.5, 0.3654, 0.5096, 0.1346, 0.5096, 0.125, 0.5, 0.375, 0.5, 0.1387, 0.7404, 0.1346, 0.7404, 0.625, 1.0, 0.625, 0.75, 0.3654, 0.7404, 0.359, 0.7404, 0.452, 0.7492, 0.4421, 0.7548, 0.3436, 0.7404, 0.1541, 0.7404, 0.3188, 0.821, 0.3091, 0.8266, 0.3654, 0.7404, 0.3654, 0.5096, 0.375, 0.5, 0.375, 0.75, 0.1346, 0.7404, 0.1346, 0.5096, 0.625, 0.25, 0.625, 0.0, 0.3654, 0.7404, 0.375, 0.75, 0.359, 0.75, 0.359, 0.7404, 0.1541, 0.7404, 0.3436, 0.7404, 0.3436, 0.75, 0.1541, 0.75, 0.1346, 0.7404, 0.1387, 0.7404, 0.1387, 0.75, 0.125, 0.75, 0.3654, 0.5096, 0.3654, 0.7404, 0.625, 0.75, 0.625, 0.5, 0.3751, 0.1834, 0.625, 0.1616, 0.625, 0.1209, 0.3751, 0.1209, 0.3751, 0.6291, 0.625, 0.6291, 0.625, 0.5884, 0.3751, 0.5666, 0.625, 0.6291, 0.875, 0.6291, 0.875, 0.5884, 0.625, 0.5884, 0.3751, 0.1209, 0.625, 0.1209, 0.625, 0.1616, 0.3751, 0.1834, 0.625, 0.6291, 0.3751, 0.6291, 0.3751, 0.5666, 0.625, 0.5884, 0.875, 0.6291, 0.625, 0.6291, 0.625, 0.5884, 0.875, 0.5884])
me_cube_001.update()
me_cube_004 = bpy.data.meshes.new('Cube.004')
me_cube_004.from_pydata([(-0.02437, 0.0531, 0.003), (-0.02437, 0.0531, 0.0038), (-0.02437, 0.0481, 0.003), (-0.02437, 0.0481, 0.0038), (-0.02491, 0.0531, 0.003), (-0.02491, 0.0531, 0.0038), (-0.02491, 0.0481, 0.003), (-0.02491, 0.0481, 0.0038)], [], [(0, 1, 3, 2), (2, 3, 7, 6), (6, 7, 5, 4), (4, 5, 1, 0), (2, 6, 4, 0), (7, 3, 1, 5)])
_uv = me_cube_004.uv_layers.new(name='UVMap')
_uv.uv.foreach_set('vector', [0.375, 0.0, 0.625, 0.0, 0.625, 0.25, 0.375, 0.25, 0.375, 0.25, 0.625, 0.25, 0.625, 0.5, 0.375, 0.5, 0.375, 0.5, 0.625, 0.5, 0.625, 0.75, 0.375, 0.75, 0.375, 0.75, 0.625, 0.75, 0.625, 1.0, 0.375, 1.0, 0.125, 0.5, 0.375, 0.5, 0.375, 0.75, 0.125, 0.75, 0.625, 0.5, 0.875, 0.5, 0.875, 0.75, 0.625, 0.75])
me_cube_004.update()
me_cube_006 = bpy.data.meshes.new('Cube.006')
me_cube_006.from_pydata([(-0.0002688, 0.0025, -0.0004), (-0.0002688, 0.0025, 0.0004), (-0.0002688, -0.0025, -0.0004), (-0.0002688, -0.0025, 0.0004), (0.0002688, 0.0025, -0.0004), (0.0002688, 0.0025, 0.0004), (0.0002688, -0.0025, -0.0004), (0.0002688, -0.0025, 0.0004)], [], [(0, 2, 3, 1), (2, 6, 7, 3), (6, 4, 5, 7), (4, 0, 1, 5), (2, 0, 4, 6), (7, 5, 1, 3)])
_uv = me_cube_006.uv_layers.new(name='UVMap')
_uv.uv.foreach_set('vector', [0.375, 0.0, 0.375, 0.25, 0.625, 0.25, 0.625, 0.0, 0.375, 0.25, 0.375, 0.5, 0.625, 0.5, 0.625, 0.25, 0.375, 0.5, 0.375, 0.75, 0.625, 0.75, 0.625, 0.5, 0.375, 0.75, 0.375, 1.0, 0.625, 1.0, 0.625, 0.75, 0.125, 0.5, 0.125, 0.75, 0.375, 0.75, 0.375, 0.5, 0.625, 0.5, 0.625, 0.75, 0.875, 0.75, 0.875, 0.5])
me_cube_006.update()
me_cube_008 = bpy.data.meshes.new('Cube.008')
me_cube_008.from_pydata([(-0.0025, 0.06452, 0.003), (-0.0025, 0.06452, 0.0038), (0.0025, 0.06452, 0.003), (0.0025, 0.06452, 0.0038), (-0.0025, 0.06506, 0.003), (-0.0025, 0.06506, 0.0038), (0.0025, 0.06506, 0.003), (0.0025, 0.06506, 0.0038)], [], [(0, 2, 3, 1), (2, 6, 7, 3), (6, 4, 5, 7), (4, 0, 1, 5), (2, 0, 4, 6), (7, 5, 1, 3)])
_uv = me_cube_008.uv_layers.new(name='UVMap')
_uv.uv.foreach_set('vector', [0.375, 0.0, 0.375, 0.25, 0.625, 0.25, 0.625, 0.0, 0.375, 0.25, 0.375, 0.5, 0.625, 0.5, 0.625, 0.25, 0.375, 0.5, 0.375, 0.75, 0.625, 0.75, 0.625, 0.5, 0.375, 0.75, 0.375, 1.0, 0.625, 1.0, 0.625, 0.75, 0.125, 0.5, 0.125, 0.75, 0.375, 0.75, 0.375, 0.5, 0.625, 0.5, 0.625, 0.75, 0.875, 0.75, 0.875, 0.5])
me_cube_008.update()
me_cube_009 = bpy.data.meshes.new('Cube.009')
me_cube_009.from_pydata([(-0.0025, 0.06452, 0.003), (-0.0025, 0.06452, 0.0038), (0.0025, 0.06452, 0.003), (0.0025, 0.06452, 0.0038), (-0.0025, 0.06506, 0.003), (-0.0025, 0.06506, 0.0038), (0.0025, 0.06506, 0.003), (0.0025, 0.06506, 0.0038)], [], [(0, 2, 3, 1), (2, 6, 7, 3), (6, 4, 5, 7), (4, 0, 1, 5), (2, 0, 4, 6), (7, 5, 1, 3)])
_uv = me_cube_009.uv_layers.new(name='UVMap')
_uv.uv.foreach_set('vector', [0.375, 0.0, 0.375, 0.25, 0.625, 0.25, 0.625, 0.0, 0.375, 0.25, 0.375, 0.5, 0.625, 0.5, 0.625, 0.25, 0.375, 0.5, 0.375, 0.75, 0.625, 0.75, 0.625, 0.5, 0.375, 0.75, 0.375, 1.0, 0.625, 1.0, 0.625, 0.75, 0.125, 0.5, 0.125, 0.75, 0.375, 0.75, 0.375, 0.5, 0.625, 0.5, 0.625, 0.75, 0.875, 0.75, 0.875, 0.5])
me_cube_009.update()

# ---- objects
ob_cuerpo_principal = bpy.data.objects.new('Cuerpo Principal', me_cube)
ob_tapa_base = bpy.data.objects.new('Tapa Base', me_plane)
ob_tapa_marco = bpy.data.objects.new('Tapa Marco', me_cube_001)
ob_tapa_clavija_01 = bpy.data.objects.new('Tapa Clavija 01', me_cube_004)
ob_tapa_clavija_03 = bpy.data.objects.new('Tapa Clavija 03', me_cube_006)
ob_tapa_clavija_02 = bpy.data.objects.new('Tapa Clavija 02', me_cube_008)
ob_tapa_clavija_04 = bpy.data.objects.new('Tapa Clavija 04', me_cube_009)

# ---- transforms, parenting, visibility, modifiers, constraints
ob_cuerpo_principal.location = (-3.764e-05, 0.005181, 0.01545)
ob_cuerpo_principal.lock_rotations_4d = False
ob_cuerpo_principal.empty_display_type = 'ARROWS'
ob_cuerpo_principal.lineart.crease_threshold = 0.0
ob_tapa_base.location = (0.0, 0.0, 0.0)
ob_tapa_marco.location = (0.0, 0.0, 0.0)
ob_tapa_clavija_01.location = (0.0, 0.0, 0.0)
ob_tapa_clavija_03.location = (0.0249, 0.0506, 0.0034)
ob_tapa_clavija_03.scale = (1.0, 1.0, 1.0)
ob_tapa_clavija_02.location = (0.0, 0.0, 0.0)
ob_tapa_clavija_04.location = (0.0, -0.02954, 0.0)

# ---- collection membership
scene.collection.objects.link(ob_cuerpo_principal)
scene.collection.objects.link(ob_tapa_base)
scene.collection.objects.link(ob_tapa_marco)
scene.collection.objects.link(ob_tapa_clavija_01)
scene.collection.objects.link(ob_tapa_clavija_03)
scene.collection.objects.link(ob_tapa_clavija_02)
scene.collection.objects.link(ob_tapa_clavija_04)

# ---- scene / render settings (as saved in the file)
scene.frame_start = 1; scene.frame_end = 250; scene.frame_set(4)
scene.render.engine = 'BLENDER_EEVEE_NEXT'
scene.cycles.sampling_pattern = 'TABULATED_SOBOL'
scene.view_settings.view_transform = 'Filmic'
bpy.context.view_layer.update()

# ---- added for rendering (the .blend has no active camera and no usable light): camera, sun
cam_auto = bpy.data.cameras.new('AutoCamera')
cam_auto.lens = 50.0
cam_auto.sensor_width = 36.0
cam_auto.clip_end = 1000.0
ob_auto_camera = bpy.data.objects.new('AutoCamera', cam_auto)
scene.collection.objects.link(ob_auto_camera)
ob_auto_camera.location = (0.185045, -0.197054, 0.158536)
ob_auto_camera.rotation_euler = (1.09748, -7.21219e-08, 0.694738)
scene.camera = ob_auto_camera
light_auto_sun = bpy.data.lights.new('AutoSun', 'SUN')
light_auto_sun.energy = 3.0
light_auto_sun.angle = 0.0523599
ob_auto_sun = bpy.data.objects.new('AutoSun', light_auto_sun)
scene.collection.objects.link(ob_auto_sun)
ob_auto_sun.rotation_euler = (0.872665, 0.174533, 0.523599)
bpy.context.view_layer.update()

